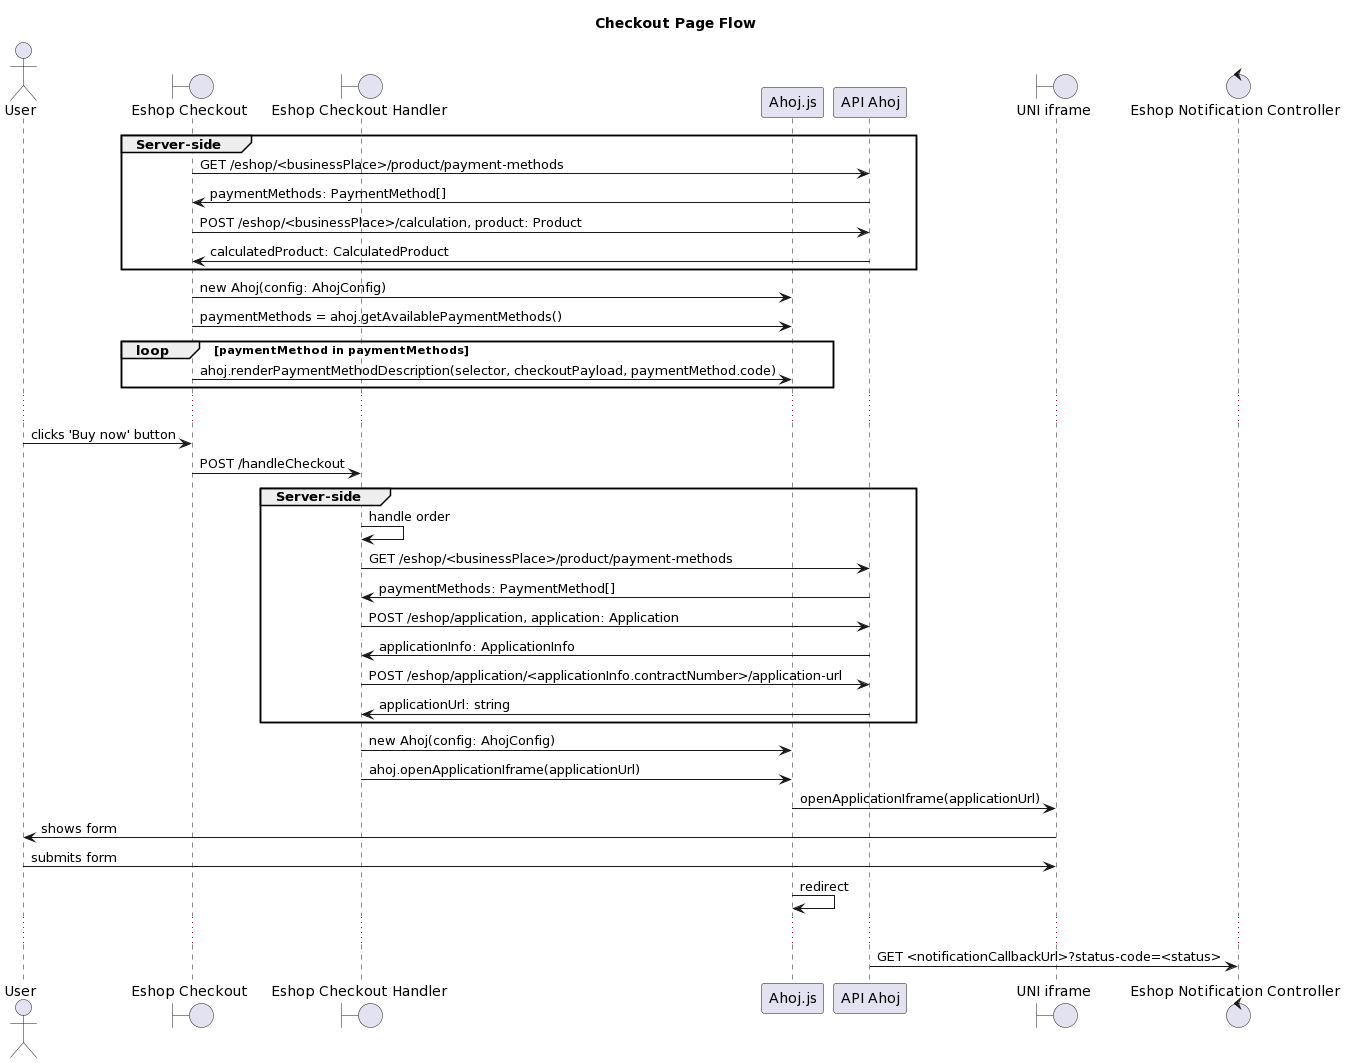

The diagram above was rendered by PlantUML. Its source (embedded in the PNG):
@startuml
title Checkout Page Flow
actor User
boundary "Eshop Checkout"
boundary "Eshop Checkout Handler"
participant Ahoj.js
participant "API Ahoj"
boundary "UNI iframe"
control "Eshop Notification Controller"

group Server-side
"Eshop Checkout" -> "API Ahoj": GET /eshop/<businessPlace>/product/payment-methods
"API Ahoj" -> "Eshop Checkout": paymentMethods: PaymentMethod[]
"Eshop Checkout" -> "API Ahoj": POST /eshop/<businessPlace>/calculation, product: Product
"API Ahoj" -> "Eshop Checkout": calculatedProduct: CalculatedProduct
end
"Eshop Checkout" -> Ahoj.js: new Ahoj(config: AhojConfig)
"Eshop Checkout" -> Ahoj.js: paymentMethods = ahoj.getAvailablePaymentMethods()
loop paymentMethod in paymentMethods
"Eshop Checkout" -> Ahoj.js: ahoj.renderPaymentMethodDescription(selector, checkoutPayload, paymentMethod.code)
end
...
User -> "Eshop Checkout": clicks 'Buy now' button
"Eshop Checkout" -> "Eshop Checkout Handler": POST /handleCheckout
group Server-side
"Eshop Checkout Handler" -> "Eshop Checkout Handler": handle order
"Eshop Checkout Handler" -> "API Ahoj": GET /eshop/<businessPlace>/product/payment-methods
"API Ahoj" -> "Eshop Checkout Handler": paymentMethods: PaymentMethod[]
"Eshop Checkout Handler" -> "API Ahoj": POST /eshop/application, application: Application
"API Ahoj" -> "Eshop Checkout Handler": applicationInfo: ApplicationInfo
"Eshop Checkout Handler" -> "API Ahoj": POST /eshop/application/<applicationInfo.contractNumber>/application-url
"API Ahoj" -> "Eshop Checkout Handler": applicationUrl: string
end
"Eshop Checkout Handler" -> Ahoj.js: new Ahoj(config: AhojConfig)
"Eshop Checkout Handler" -> Ahoj.js: ahoj.openApplicationIframe(applicationUrl)
Ahoj.js -> "UNI iframe": openApplicationIframe(applicationUrl)
"UNI iframe" -> User: shows form
User -> "UNI iframe": submits form
Ahoj.js -> Ahoj.js: redirect
...
"API Ahoj" -> "Eshop Notification Controller": GET <notificationCallbackUrl>?status-code=<status>
@enduml